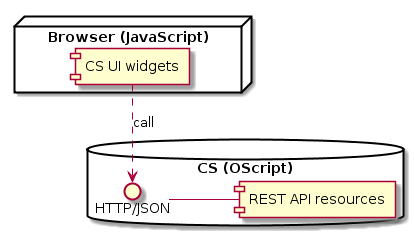

The diagram above was rendered by PlantUML. Its source (embedded in the PNG):
@startuml

node "Browser (JavaScript)" {
  [CS UI widgets]
}

database "CS (OScript)" {
  () "HTTP/JSON" as REST
  REST - [REST API resources]
  [CS UI widgets] ..> REST : call
}

@enduml